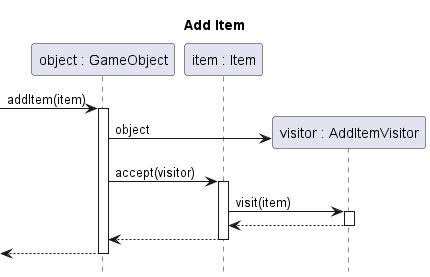

The diagram above was rendered by PlantUML. Its source (embedded in the PNG):
@startuml add-item
title Add Item
hide footbox

participant "object : GameObject" as object
participant "item : Item" as item

[-> object ++: addItem(item)
	create "visitor : AddItemVisitor" as visitor
	object -> visitor : object
	object -> item ++ : accept(visitor)
		item -> visitor ++: visit(item)
		return
	return
return

@enduml